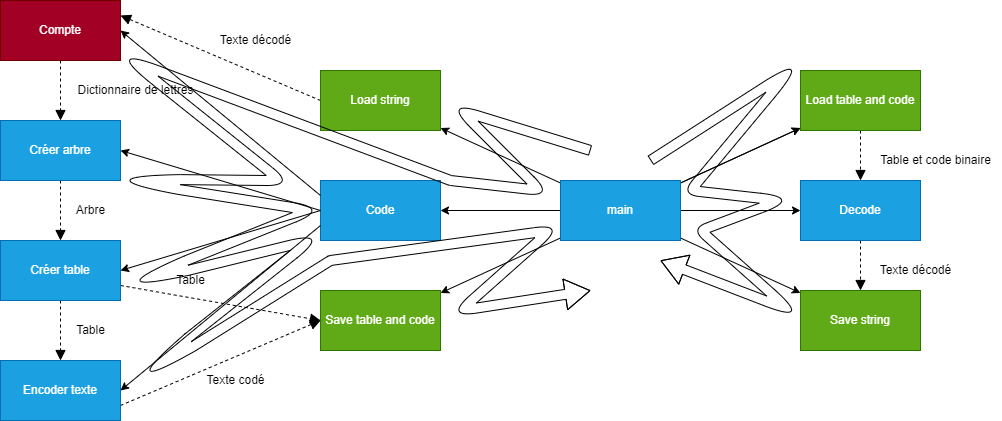

The diagram above was exported from draw.io. Its source (the exported page's mxGraphModel, read from the mxfile embedded in the PNG):
<mxGraphModel dx="2782" dy="600" grid="1" gridSize="10" guides="1" tooltips="1" connect="1" arrows="1" fold="1" page="1" pageScale="1" pageWidth="1654" pageHeight="1169" math="0" shadow="0">
  <root>
    <mxCell id="0" />
    <mxCell id="1" parent="0" />
    <mxCell id="5" value="" style="edgeStyle=none;html=1;" parent="1" source="2" target="4" edge="1">
      <mxGeometry relative="1" as="geometry" />
    </mxCell>
    <mxCell id="7" value="" style="edgeStyle=none;html=1;" parent="1" source="2" target="6" edge="1">
      <mxGeometry relative="1" as="geometry" />
    </mxCell>
    <mxCell id="9" value="" style="edgeStyle=none;html=1;" parent="1" source="2" target="8" edge="1">
      <mxGeometry relative="1" as="geometry" />
    </mxCell>
    <mxCell id="10" value="" style="edgeStyle=none;html=1;" parent="1" source="2" target="4" edge="1">
      <mxGeometry relative="1" as="geometry" />
    </mxCell>
    <mxCell id="12" value="" style="edgeStyle=none;html=1;" parent="1" source="2" target="11" edge="1">
      <mxGeometry relative="1" as="geometry" />
    </mxCell>
    <mxCell id="15" value="" style="edgeStyle=none;html=1;" parent="1" source="2" target="14" edge="1">
      <mxGeometry relative="1" as="geometry" />
    </mxCell>
    <mxCell id="17" value="" style="edgeStyle=none;html=1;" parent="1" source="2" target="16" edge="1">
      <mxGeometry relative="1" as="geometry" />
    </mxCell>
    <mxCell id="2" value="main" style="rounded=0;whiteSpace=wrap;html=1;fillColor=#1ba1e2;fontColor=#ffffff;strokeColor=#006EAF;" parent="1" vertex="1">
      <mxGeometry x="360" y="240" width="120" height="60" as="geometry" />
    </mxCell>
    <mxCell id="18" style="edgeStyle=none;html=1;exitX=0.5;exitY=1;exitDx=0;exitDy=0;entryX=0.5;entryY=0;entryDx=0;entryDy=0;dashed=1;endArrow=block;endFill=1;sourcePerimeterSpacing=0;startSize=6;endSize=8;targetPerimeterSpacing=0;" parent="1" source="4" target="8" edge="1">
      <mxGeometry relative="1" as="geometry" />
    </mxCell>
    <mxCell id="4" value="Load table and code" style="whiteSpace=wrap;html=1;rounded=0;fillColor=#60a917;fontColor=#ffffff;strokeColor=#2D7600;" parent="1" vertex="1">
      <mxGeometry x="600" y="130" width="120" height="60" as="geometry" />
    </mxCell>
    <mxCell id="6" value="Code" style="whiteSpace=wrap;html=1;rounded=0;fillColor=#1ba1e2;fontColor=#ffffff;strokeColor=#006EAF;" parent="1" vertex="1">
      <mxGeometry x="120" y="240" width="120" height="60" as="geometry" />
    </mxCell>
    <mxCell id="19" style="edgeStyle=none;html=1;exitX=0.5;exitY=1;exitDx=0;exitDy=0;dashed=1;endArrow=block;endFill=1;sourcePerimeterSpacing=0;startSize=6;endSize=8;targetPerimeterSpacing=0;" parent="1" source="8" target="16" edge="1">
      <mxGeometry relative="1" as="geometry" />
    </mxCell>
    <mxCell id="8" value="Decode" style="whiteSpace=wrap;html=1;rounded=0;fillColor=#1ba1e2;fontColor=#ffffff;strokeColor=#006EAF;" parent="1" vertex="1">
      <mxGeometry x="600" y="240" width="120" height="60" as="geometry" />
    </mxCell>
    <mxCell id="40" style="edgeStyle=none;html=1;exitX=0;exitY=0.5;exitDx=0;exitDy=0;entryX=1;entryY=0.25;entryDx=0;entryDy=0;dashed=1;endArrow=block;endFill=1;startSize=6;endSize=8;sourcePerimeterSpacing=0;targetPerimeterSpacing=0;" parent="1" source="11" target="26" edge="1">
      <mxGeometry relative="1" as="geometry" />
    </mxCell>
    <mxCell id="11" value="Load string" style="whiteSpace=wrap;html=1;rounded=0;fillColor=#60a917;fontColor=#ffffff;strokeColor=#2D7600;" parent="1" vertex="1">
      <mxGeometry x="120" y="130" width="120" height="60" as="geometry" />
    </mxCell>
    <mxCell id="14" value="Save table and code" style="whiteSpace=wrap;html=1;rounded=0;fillColor=#60a917;fontColor=#ffffff;strokeColor=#2D7600;" parent="1" vertex="1">
      <mxGeometry x="120" y="350" width="120" height="60" as="geometry" />
    </mxCell>
    <mxCell id="16" value="Save string" style="whiteSpace=wrap;html=1;rounded=0;fillColor=#60a917;fontColor=#ffffff;strokeColor=#2D7600;" parent="1" vertex="1">
      <mxGeometry x="600" y="350" width="120" height="60" as="geometry" />
    </mxCell>
    <mxCell id="22" value="Table et code binaire" style="text;html=1;align=center;verticalAlign=middle;resizable=0;points=[];autosize=1;strokeColor=none;fillColor=none;" parent="1" vertex="1">
      <mxGeometry x="670" y="210" width="130" height="20" as="geometry" />
    </mxCell>
    <mxCell id="23" value="Texte décodé" style="text;html=1;align=center;verticalAlign=middle;resizable=0;points=[];autosize=1;strokeColor=none;fillColor=none;" parent="1" vertex="1">
      <mxGeometry x="670" y="320" width="90" height="20" as="geometry" />
    </mxCell>
    <mxCell id="24" value="Texte décodé" style="text;html=1;align=center;verticalAlign=middle;resizable=0;points=[];autosize=1;strokeColor=none;fillColor=none;" parent="1" vertex="1">
      <mxGeometry x="10" y="90" width="90" height="20" as="geometry" />
    </mxCell>
    <mxCell id="25" value="Table" style="text;html=1;align=center;verticalAlign=middle;resizable=0;points=[];autosize=1;strokeColor=none;fillColor=none;" parent="1" vertex="1">
      <mxGeometry x="-30" y="330" width="40" height="20" as="geometry" />
    </mxCell>
    <mxCell id="32" style="edgeStyle=none;html=1;exitX=0.5;exitY=1;exitDx=0;exitDy=0;entryX=0.5;entryY=0;entryDx=0;entryDy=0;dashed=1;endArrow=block;endFill=1;startSize=6;endSize=8;sourcePerimeterSpacing=0;targetPerimeterSpacing=0;" parent="1" source="26" target="31" edge="1">
      <mxGeometry relative="1" as="geometry" />
    </mxCell>
    <mxCell id="26" value="Compte" style="whiteSpace=wrap;html=1;rounded=0;fillColor=#a20025;fontColor=#ffffff;strokeColor=#6F0000;" parent="1" vertex="1">
      <mxGeometry x="-200" y="60" width="120" height="60" as="geometry" />
    </mxCell>
    <mxCell id="28" value="" style="edgeStyle=none;html=1;exitX=0;exitY=0.25;exitDx=0;exitDy=0;entryX=1;entryY=0.5;entryDx=0;entryDy=0;" parent="1" source="6" target="26" edge="1">
      <mxGeometry relative="1" as="geometry">
        <mxPoint x="30" y="310" as="sourcePoint" />
        <mxPoint x="-90" y="310" as="targetPoint" />
      </mxGeometry>
    </mxCell>
    <mxCell id="30" value="" style="edgeStyle=none;html=1;exitX=0;exitY=0.5;exitDx=0;exitDy=0;entryX=1;entryY=0.5;entryDx=0;entryDy=0;entryPerimeter=0;" parent="1" source="6" target="31" edge="1">
      <mxGeometry relative="1" as="geometry">
        <mxPoint x="120" y="275" as="sourcePoint" />
        <mxPoint x="-80" y="270" as="targetPoint" />
      </mxGeometry>
    </mxCell>
    <mxCell id="35" style="edgeStyle=none;html=1;exitX=0.5;exitY=1;exitDx=0;exitDy=0;dashed=1;endArrow=block;endFill=1;startSize=6;endSize=8;sourcePerimeterSpacing=0;targetPerimeterSpacing=0;" parent="1" source="31" target="33" edge="1">
      <mxGeometry relative="1" as="geometry" />
    </mxCell>
    <mxCell id="31" value="Créer arbre" style="whiteSpace=wrap;html=1;fillColor=#1ba1e2;fontColor=#ffffff;strokeColor=#006EAF;" parent="1" vertex="1">
      <mxGeometry x="-200" y="180" width="120" height="60" as="geometry" />
    </mxCell>
    <mxCell id="38" style="edgeStyle=none;html=1;exitX=1;exitY=0.75;exitDx=0;exitDy=0;entryX=0;entryY=0.5;entryDx=0;entryDy=0;dashed=1;endArrow=block;endFill=1;startSize=6;endSize=8;sourcePerimeterSpacing=0;targetPerimeterSpacing=0;" parent="1" source="33" target="14" edge="1">
      <mxGeometry relative="1" as="geometry" />
    </mxCell>
    <mxCell id="41" style="edgeStyle=none;html=1;exitX=0.5;exitY=1;exitDx=0;exitDy=0;dashed=1;endArrow=block;endFill=1;startSize=6;endSize=8;sourcePerimeterSpacing=0;targetPerimeterSpacing=0;" parent="1" source="33" target="36" edge="1">
      <mxGeometry relative="1" as="geometry" />
    </mxCell>
    <mxCell id="33" value="Créer table" style="whiteSpace=wrap;html=1;rounded=0;fillColor=#1ba1e2;fontColor=#ffffff;strokeColor=#006EAF;" parent="1" vertex="1">
      <mxGeometry x="-200" y="300" width="120" height="60" as="geometry" />
    </mxCell>
    <mxCell id="34" value="" style="edgeStyle=none;html=1;exitX=0;exitY=0.5;exitDx=0;exitDy=0;entryX=1;entryY=0.5;entryDx=0;entryDy=0;" parent="1" source="6" target="33" edge="1">
      <mxGeometry relative="1" as="geometry">
        <mxPoint x="40" y="475" as="sourcePoint" />
        <mxPoint x="-170" y="530" as="targetPoint" />
      </mxGeometry>
    </mxCell>
    <mxCell id="39" style="edgeStyle=none;html=1;exitX=1;exitY=0.75;exitDx=0;exitDy=0;entryX=0;entryY=0.5;entryDx=0;entryDy=0;dashed=1;endArrow=block;endFill=1;startSize=6;endSize=8;sourcePerimeterSpacing=0;targetPerimeterSpacing=0;" parent="1" source="36" target="14" edge="1">
      <mxGeometry relative="1" as="geometry" />
    </mxCell>
    <mxCell id="36" value="Encoder texte" style="whiteSpace=wrap;html=1;rounded=0;fillColor=#1ba1e2;fontColor=#ffffff;strokeColor=#006EAF;" parent="1" vertex="1">
      <mxGeometry x="-200" y="420" width="120" height="60" as="geometry" />
    </mxCell>
    <mxCell id="37" value="" style="edgeStyle=none;html=1;exitX=0;exitY=0.75;exitDx=0;exitDy=0;entryX=1;entryY=0.5;entryDx=0;entryDy=0;" parent="1" source="6" target="36" edge="1">
      <mxGeometry relative="1" as="geometry">
        <mxPoint x="60" y="575" as="sourcePoint" />
        <mxPoint x="-150" y="630" as="targetPoint" />
      </mxGeometry>
    </mxCell>
    <mxCell id="42" value="Table" style="text;html=1;align=center;verticalAlign=middle;resizable=0;points=[];autosize=1;strokeColor=none;fillColor=none;" parent="1" vertex="1">
      <mxGeometry x="-130" y="380" width="40" height="20" as="geometry" />
    </mxCell>
    <mxCell id="43" value="Texte codé" style="text;html=1;align=center;verticalAlign=middle;resizable=0;points=[];autosize=1;strokeColor=none;fillColor=none;" parent="1" vertex="1">
      <mxGeometry y="430" width="70" height="20" as="geometry" />
    </mxCell>
    <mxCell id="44" value="Arbre" style="text;html=1;align=center;verticalAlign=middle;resizable=0;points=[];autosize=1;strokeColor=none;fillColor=none;" parent="1" vertex="1">
      <mxGeometry x="-130" y="260" width="40" height="20" as="geometry" />
    </mxCell>
    <mxCell id="45" value="Dictionnaire de lettres" style="text;html=1;align=center;verticalAlign=middle;resizable=0;points=[];autosize=1;strokeColor=none;fillColor=none;" parent="1" vertex="1">
      <mxGeometry x="-130" y="140" width="130" height="20" as="geometry" />
    </mxCell>
    <mxCell id="48" value="" style="shape=flexArrow;endArrow=classic;html=1;startSize=6;endSize=8;sourcePerimeterSpacing=0;targetPerimeterSpacing=0;" parent="1" edge="1">
      <mxGeometry width="50" height="50" relative="1" as="geometry">
        <mxPoint x="450" y="220" as="sourcePoint" />
        <mxPoint x="460" y="320" as="targetPoint" />
        <Array as="points">
          <mxPoint x="590" y="130" />
          <mxPoint x="490" y="250" />
          <mxPoint x="580" y="260" />
          <mxPoint x="500" y="290" />
          <mxPoint x="590" y="370" />
        </Array>
      </mxGeometry>
    </mxCell>
    <mxCell id="50" value="" style="shape=flexArrow;endArrow=classic;html=1;startSize=6;endSize=8;sourcePerimeterSpacing=0;targetPerimeterSpacing=0;" parent="1" edge="1">
      <mxGeometry width="50" height="50" relative="1" as="geometry">
        <mxPoint x="390" y="210" as="sourcePoint" />
        <mxPoint x="390" y="350" as="targetPoint" />
        <Array as="points">
          <mxPoint x="260" y="170" />
          <mxPoint x="340" y="250" />
          <mxPoint x="250" y="240" />
          <mxPoint x="-70" y="120" />
          <mxPoint x="80" y="240" />
          <mxPoint x="-70" y="240" />
          <mxPoint x="110" y="270" />
          <mxPoint x="-60" y="340" />
          <mxPoint x="110" y="300" />
          <mxPoint x="-50" y="430" />
          <mxPoint x="130" y="320" />
          <mxPoint x="350" y="290" />
          <mxPoint x="260" y="370" />
        </Array>
      </mxGeometry>
    </mxCell>
  </root>
</mxGraphModel>